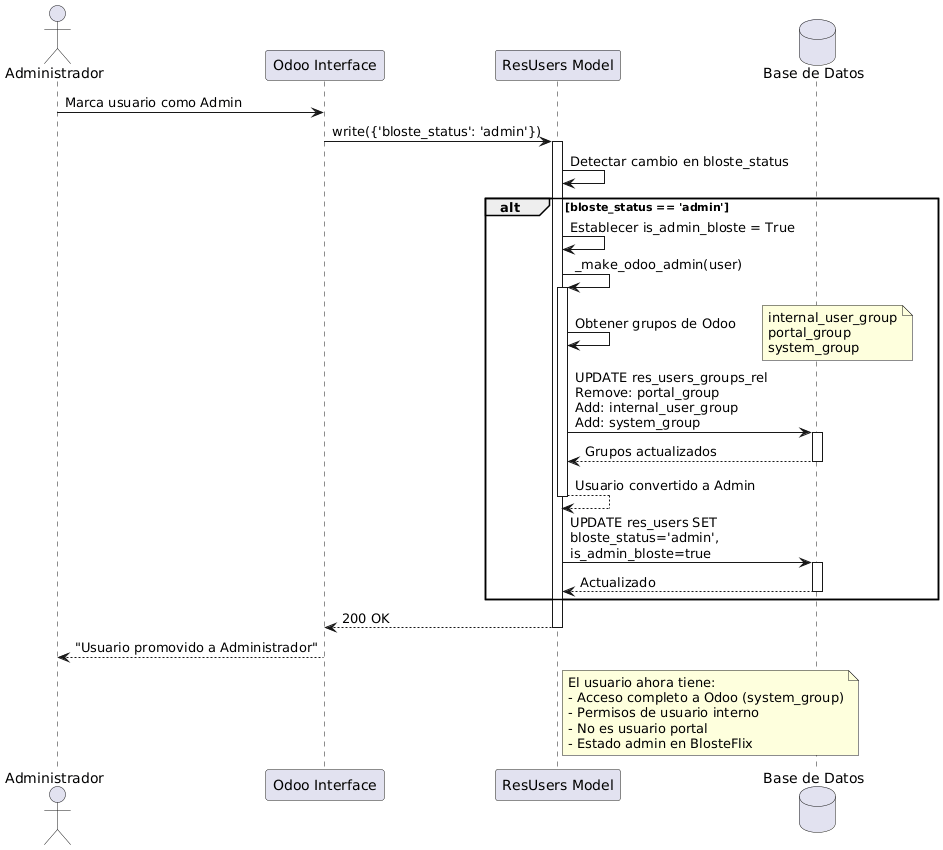

The diagram above was rendered by PlantUML. Its source (embedded in the PNG):
@startuml
actor Administrador
participant "Odoo Interface" as UI
participant "ResUsers Model" as Users
database "Base de Datos" as DB

Administrador -> UI : Marca usuario como Admin
UI -> Users : write({'bloste_status': 'admin'})
activate Users

Users -> Users : Detectar cambio en bloste_status

alt bloste_status == 'admin'
    Users -> Users : Establecer is_admin_bloste = True
    
    Users -> Users : _make_odoo_admin(user)
    activate Users
    
    Users -> Users : Obtener grupos de Odoo
    note right
      internal_user_group
      portal_group
      system_group
    end note
    
    Users -> DB : UPDATE res_users_groups_rel\nRemove: portal_group\nAdd: internal_user_group\nAdd: system_group
    activate DB
    DB --> Users : Grupos actualizados
    deactivate DB
    
    Users --> Users : Usuario convertido a Admin
    deactivate Users
    
    Users -> DB : UPDATE res_users SET\nbloste_status='admin',\nis_admin_bloste=true
    activate DB
    DB --> Users : Actualizado
    deactivate DB
end

Users --> UI : 200 OK
deactivate Users
UI --> Administrador : "Usuario promovido a Administrador"

note right of Users
  El usuario ahora tiene:
  - Acceso completo a Odoo (system_group)
  - Permisos de usuario interno
  - No es usuario portal
  - Estado admin en BlosteFlix
end note

@enduml